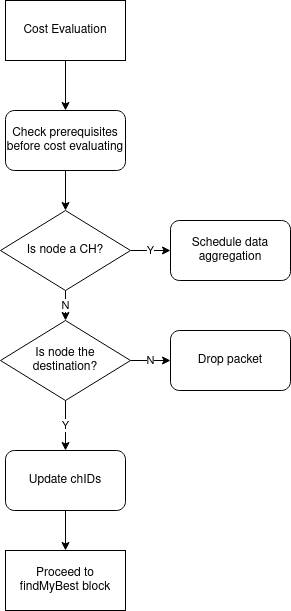

The diagram above was exported from draw.io. Its source (the exported page's mxGraphModel, read from the mxfile embedded in the PNG):
<mxGraphModel dx="1434" dy="763" grid="1" gridSize="10" guides="1" tooltips="1" connect="1" arrows="1" fold="1" page="1" pageScale="1" pageWidth="850" pageHeight="1100" math="0" shadow="0">
  <root>
    <mxCell id="0" />
    <mxCell id="1" parent="0" />
    <mxCell id="Tgh-fJBiLyiZrIR0T7im-3" style="edgeStyle=orthogonalEdgeStyle;rounded=0;orthogonalLoop=1;jettySize=auto;html=1;" edge="1" parent="1" source="Tgh-fJBiLyiZrIR0T7im-1" target="Tgh-fJBiLyiZrIR0T7im-2">
      <mxGeometry relative="1" as="geometry" />
    </mxCell>
    <mxCell id="Tgh-fJBiLyiZrIR0T7im-1" value="Cost Evaluation" style="rounded=0;whiteSpace=wrap;html=1;" vertex="1" parent="1">
      <mxGeometry x="365" y="60" width="120" height="60" as="geometry" />
    </mxCell>
    <mxCell id="Tgh-fJBiLyiZrIR0T7im-11" style="edgeStyle=orthogonalEdgeStyle;rounded=0;orthogonalLoop=1;jettySize=auto;html=1;entryX=0.5;entryY=0;entryDx=0;entryDy=0;" edge="1" parent="1" source="Tgh-fJBiLyiZrIR0T7im-2" target="Tgh-fJBiLyiZrIR0T7im-4">
      <mxGeometry relative="1" as="geometry" />
    </mxCell>
    <mxCell id="Tgh-fJBiLyiZrIR0T7im-2" value="Check prerequisites before cost evaluating" style="rounded=1;whiteSpace=wrap;html=1;" vertex="1" parent="1">
      <mxGeometry x="365" y="170" width="120" height="60" as="geometry" />
    </mxCell>
    <mxCell id="Tgh-fJBiLyiZrIR0T7im-10" value="N" style="edgeStyle=orthogonalEdgeStyle;rounded=0;orthogonalLoop=1;jettySize=auto;html=1;" edge="1" parent="1" source="Tgh-fJBiLyiZrIR0T7im-4" target="Tgh-fJBiLyiZrIR0T7im-7">
      <mxGeometry relative="1" as="geometry" />
    </mxCell>
    <mxCell id="Tgh-fJBiLyiZrIR0T7im-15" value="Y" style="edgeStyle=orthogonalEdgeStyle;rounded=0;orthogonalLoop=1;jettySize=auto;html=1;" edge="1" parent="1" source="Tgh-fJBiLyiZrIR0T7im-4" target="Tgh-fJBiLyiZrIR0T7im-12">
      <mxGeometry relative="1" as="geometry" />
    </mxCell>
    <mxCell id="Tgh-fJBiLyiZrIR0T7im-4" value="Is node a CH?" style="rhombus;whiteSpace=wrap;html=1;" vertex="1" parent="1">
      <mxGeometry x="360" y="270" width="130" height="80" as="geometry" />
    </mxCell>
    <mxCell id="Tgh-fJBiLyiZrIR0T7im-9" value="Y" style="edgeStyle=orthogonalEdgeStyle;rounded=0;orthogonalLoop=1;jettySize=auto;html=1;entryX=0.5;entryY=0;entryDx=0;entryDy=0;" edge="1" parent="1" source="Tgh-fJBiLyiZrIR0T7im-7" target="Tgh-fJBiLyiZrIR0T7im-16">
      <mxGeometry relative="1" as="geometry">
        <mxPoint x="425" y="500" as="targetPoint" />
      </mxGeometry>
    </mxCell>
    <mxCell id="Tgh-fJBiLyiZrIR0T7im-14" value="N" style="edgeStyle=orthogonalEdgeStyle;rounded=0;orthogonalLoop=1;jettySize=auto;html=1;entryX=0;entryY=0.5;entryDx=0;entryDy=0;" edge="1" parent="1" source="Tgh-fJBiLyiZrIR0T7im-7" target="Tgh-fJBiLyiZrIR0T7im-13">
      <mxGeometry relative="1" as="geometry" />
    </mxCell>
    <mxCell id="Tgh-fJBiLyiZrIR0T7im-7" value="&lt;div&gt;Is node the &lt;br&gt;&lt;/div&gt;&lt;div&gt;destination?&lt;br&gt;&lt;/div&gt;" style="rhombus;whiteSpace=wrap;html=1;" vertex="1" parent="1">
      <mxGeometry x="360" y="380" width="130" height="80" as="geometry" />
    </mxCell>
    <mxCell id="Tgh-fJBiLyiZrIR0T7im-12" value="Schedule data aggregation" style="rounded=1;whiteSpace=wrap;html=1;" vertex="1" parent="1">
      <mxGeometry x="530" y="280" width="120" height="60" as="geometry" />
    </mxCell>
    <mxCell id="Tgh-fJBiLyiZrIR0T7im-13" value="Drop packet" style="rounded=1;whiteSpace=wrap;html=1;" vertex="1" parent="1">
      <mxGeometry x="530" y="390" width="120" height="60" as="geometry" />
    </mxCell>
    <mxCell id="Tgh-fJBiLyiZrIR0T7im-18" style="edgeStyle=orthogonalEdgeStyle;rounded=0;orthogonalLoop=1;jettySize=auto;html=1;" edge="1" parent="1" source="Tgh-fJBiLyiZrIR0T7im-16" target="Tgh-fJBiLyiZrIR0T7im-17">
      <mxGeometry relative="1" as="geometry" />
    </mxCell>
    <mxCell id="Tgh-fJBiLyiZrIR0T7im-16" value="Update chIDs" style="rounded=1;whiteSpace=wrap;html=1;" vertex="1" parent="1">
      <mxGeometry x="365" y="510" width="120" height="60" as="geometry" />
    </mxCell>
    <mxCell id="Tgh-fJBiLyiZrIR0T7im-17" value="Proceed to findMyBest block" style="rounded=0;whiteSpace=wrap;html=1;" vertex="1" parent="1">
      <mxGeometry x="365" y="610" width="120" height="60" as="geometry" />
    </mxCell>
  </root>
</mxGraphModel>